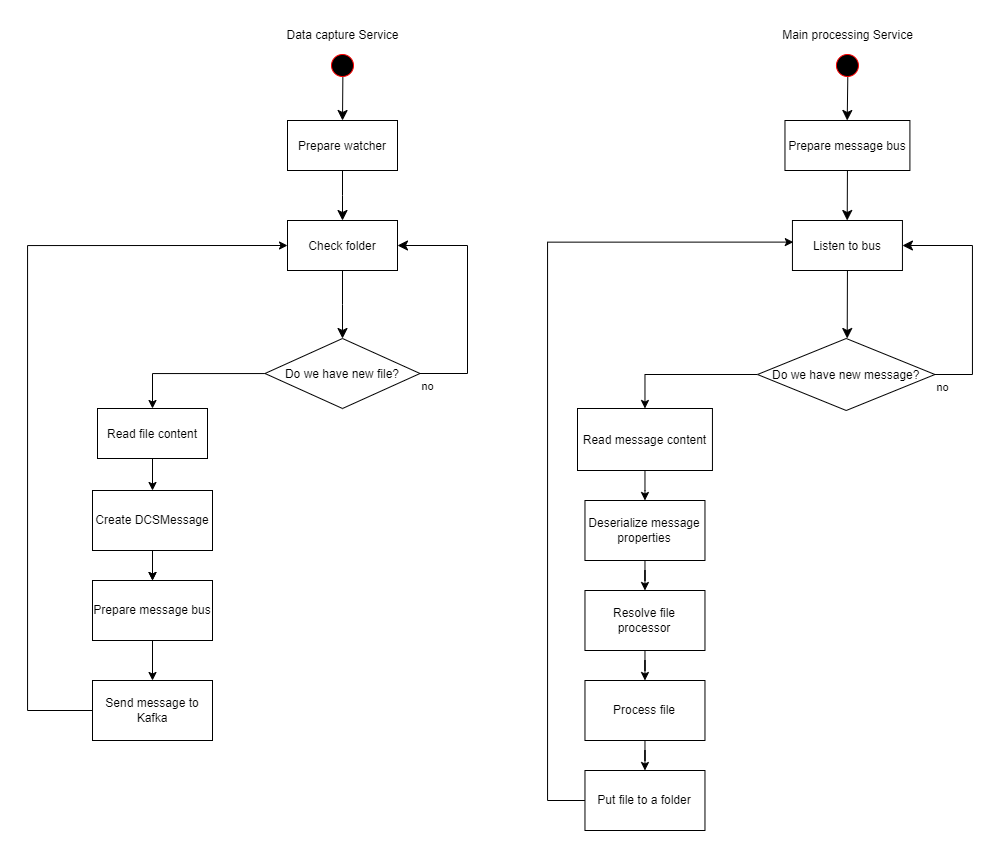

The diagram above was exported from draw.io. Its source (the exported page's mxGraphModel, read from the mxfile embedded in the PNG):
<mxGraphModel dx="1235" dy="684" grid="1" gridSize="10" guides="1" tooltips="1" connect="1" arrows="1" fold="1" page="1" pageScale="1" pageWidth="1169" pageHeight="826" background="none" math="0" shadow="0">
  <root>
    <mxCell id="0" />
    <mxCell id="1" parent="0" />
    <mxCell id="z1BxoxJKqZwkHpPx2txL-41" value="" style="ellipse;shape=startState;fillColor=#000000;strokeColor=#ff0000;" vertex="1" parent="1">
      <mxGeometry x="350" y="90" width="30" height="30" as="geometry" />
    </mxCell>
    <mxCell id="z1BxoxJKqZwkHpPx2txL-42" value="Prepare watcher" style="" vertex="1" parent="1">
      <mxGeometry x="310" y="160" width="110" height="50" as="geometry" />
    </mxCell>
    <mxCell id="z1BxoxJKqZwkHpPx2txL-62" style="edgeStyle=orthogonalEdgeStyle;rounded=0;orthogonalLoop=1;jettySize=auto;html=1;entryX=0.5;entryY=0;entryDx=0;entryDy=0;" edge="1" parent="1" source="z1BxoxJKqZwkHpPx2txL-45" target="z1BxoxJKqZwkHpPx2txL-57">
      <mxGeometry relative="1" as="geometry" />
    </mxCell>
    <mxCell id="z1BxoxJKqZwkHpPx2txL-45" value="Do we have new file?" style="rhombus;fillColor=#FFFFFF;strokeColor=#000000;" vertex="1" parent="1">
      <mxGeometry x="287.5" y="378" width="155" height="70" as="geometry" />
    </mxCell>
    <mxCell id="z1BxoxJKqZwkHpPx2txL-47" value="no" style="edgeStyle=elbowEdgeStyle;elbow=horizontal;align=left;verticalAlign=top;endArrow=classic;endSize=8;strokeColor=#000000;endFill=1;rounded=0;exitX=1;exitY=0.5;exitDx=0;exitDy=0;entryX=1;entryY=0.5;entryDx=0;entryDy=0;" edge="1" parent="1" source="z1BxoxJKqZwkHpPx2txL-45" target="z1BxoxJKqZwkHpPx2txL-55">
      <mxGeometry x="-1" relative="1" as="geometry">
        <mxPoint x="430" y="450" as="targetPoint" />
        <Array as="points">
          <mxPoint x="490" y="380" />
        </Array>
      </mxGeometry>
    </mxCell>
    <mxCell id="z1BxoxJKqZwkHpPx2txL-53" value="" style="edgeStyle=elbowEdgeStyle;elbow=horizontal;align=left;verticalAlign=top;endArrow=classic;endSize=8;strokeColor=#000000;endFill=1;rounded=0;exitX=0.512;exitY=0.885;exitDx=0;exitDy=0;exitPerimeter=0;entryX=0.5;entryY=0;entryDx=0;entryDy=0;" edge="1" parent="1" source="z1BxoxJKqZwkHpPx2txL-41" target="z1BxoxJKqZwkHpPx2txL-42">
      <mxGeometry x="-1" relative="1" as="geometry">
        <mxPoint x="364.65999999999997" y="180" as="targetPoint" />
        <mxPoint x="364.65999999999997" y="120" as="sourcePoint" />
      </mxGeometry>
    </mxCell>
    <mxCell id="z1BxoxJKqZwkHpPx2txL-54" value="" style="edgeStyle=elbowEdgeStyle;elbow=horizontal;align=left;verticalAlign=top;endArrow=classic;endSize=8;strokeColor=#000000;endFill=1;rounded=0;exitX=0.5;exitY=1;exitDx=0;exitDy=0;entryX=0.5;entryY=0;entryDx=0;entryDy=0;" edge="1" parent="1" source="z1BxoxJKqZwkHpPx2txL-42" target="z1BxoxJKqZwkHpPx2txL-55">
      <mxGeometry x="-1" relative="1" as="geometry">
        <mxPoint x="365" y="270" as="targetPoint" />
        <mxPoint x="375" y="127" as="sourcePoint" />
      </mxGeometry>
    </mxCell>
    <mxCell id="z1BxoxJKqZwkHpPx2txL-55" value="Check folder" style="" vertex="1" parent="1">
      <mxGeometry x="310" y="260" width="110" height="50" as="geometry" />
    </mxCell>
    <mxCell id="z1BxoxJKqZwkHpPx2txL-56" value="" style="edgeStyle=elbowEdgeStyle;elbow=horizontal;align=left;verticalAlign=top;endArrow=classic;endSize=8;strokeColor=#000000;endFill=1;rounded=0;exitX=0.5;exitY=1;exitDx=0;exitDy=0;entryX=0.5;entryY=0;entryDx=0;entryDy=0;" edge="1" parent="1" source="z1BxoxJKqZwkHpPx2txL-55" target="z1BxoxJKqZwkHpPx2txL-45">
      <mxGeometry x="-1" relative="1" as="geometry">
        <mxPoint x="375" y="270" as="targetPoint" />
        <mxPoint x="375" y="220" as="sourcePoint" />
      </mxGeometry>
    </mxCell>
    <mxCell id="z1BxoxJKqZwkHpPx2txL-61" value="" style="edgeStyle=orthogonalEdgeStyle;rounded=0;orthogonalLoop=1;jettySize=auto;html=1;" edge="1" parent="1" source="z1BxoxJKqZwkHpPx2txL-57" target="z1BxoxJKqZwkHpPx2txL-60">
      <mxGeometry relative="1" as="geometry" />
    </mxCell>
    <mxCell id="z1BxoxJKqZwkHpPx2txL-57" value="Read file content" style="" vertex="1" parent="1">
      <mxGeometry x="120" y="448" width="110" height="50" as="geometry" />
    </mxCell>
    <mxCell id="z1BxoxJKqZwkHpPx2txL-65" value="" style="edgeStyle=orthogonalEdgeStyle;rounded=0;orthogonalLoop=1;jettySize=auto;html=1;" edge="1" parent="1" source="z1BxoxJKqZwkHpPx2txL-60" target="z1BxoxJKqZwkHpPx2txL-64">
      <mxGeometry relative="1" as="geometry" />
    </mxCell>
    <mxCell id="z1BxoxJKqZwkHpPx2txL-84" value="" style="edgeStyle=orthogonalEdgeStyle;rounded=0;orthogonalLoop=1;jettySize=auto;html=1;" edge="1" parent="1" source="z1BxoxJKqZwkHpPx2txL-60" target="z1BxoxJKqZwkHpPx2txL-64">
      <mxGeometry relative="1" as="geometry" />
    </mxCell>
    <mxCell id="z1BxoxJKqZwkHpPx2txL-60" value="Create DCSMessage" style="whiteSpace=wrap;html=1;" vertex="1" parent="1">
      <mxGeometry x="115" y="530" width="120" height="60" as="geometry" />
    </mxCell>
    <mxCell id="z1BxoxJKqZwkHpPx2txL-86" value="" style="edgeStyle=orthogonalEdgeStyle;rounded=0;orthogonalLoop=1;jettySize=auto;html=1;" edge="1" parent="1" source="z1BxoxJKqZwkHpPx2txL-64" target="z1BxoxJKqZwkHpPx2txL-85">
      <mxGeometry relative="1" as="geometry" />
    </mxCell>
    <mxCell id="z1BxoxJKqZwkHpPx2txL-64" value="Prepare message bus" style="whiteSpace=wrap;html=1;" vertex="1" parent="1">
      <mxGeometry x="115" y="620" width="120" height="60" as="geometry" />
    </mxCell>
    <mxCell id="z1BxoxJKqZwkHpPx2txL-67" value="Data capture Service" style="text;html=1;align=center;verticalAlign=middle;resizable=0;points=[];autosize=1;strokeColor=none;fillColor=none;" vertex="1" parent="1">
      <mxGeometry x="295" y="60" width="140" height="30" as="geometry" />
    </mxCell>
    <mxCell id="z1BxoxJKqZwkHpPx2txL-68" value="" style="ellipse;shape=startState;fillColor=#000000;strokeColor=#ff0000;" vertex="1" parent="1">
      <mxGeometry x="854.94" y="90" width="30" height="30" as="geometry" />
    </mxCell>
    <mxCell id="z1BxoxJKqZwkHpPx2txL-69" value="Prepare message bus" style="" vertex="1" parent="1">
      <mxGeometry x="807.47" y="160" width="124.94" height="50" as="geometry" />
    </mxCell>
    <mxCell id="z1BxoxJKqZwkHpPx2txL-70" style="edgeStyle=orthogonalEdgeStyle;rounded=0;orthogonalLoop=1;jettySize=auto;html=1;entryX=0.5;entryY=0;entryDx=0;entryDy=0;" edge="1" parent="1" source="z1BxoxJKqZwkHpPx2txL-71" target="z1BxoxJKqZwkHpPx2txL-78">
      <mxGeometry relative="1" as="geometry" />
    </mxCell>
    <mxCell id="z1BxoxJKqZwkHpPx2txL-71" value="Do we have new message?" style="rhombus;fillColor=#FFFFFF;strokeColor=#000000;" vertex="1" parent="1">
      <mxGeometry x="780" y="378" width="177.44" height="72" as="geometry" />
    </mxCell>
    <mxCell id="z1BxoxJKqZwkHpPx2txL-72" value="no" style="edgeStyle=elbowEdgeStyle;elbow=horizontal;align=left;verticalAlign=top;endArrow=classic;endSize=8;strokeColor=#000000;endFill=1;rounded=0;exitX=1;exitY=0.5;exitDx=0;exitDy=0;entryX=1;entryY=0.5;entryDx=0;entryDy=0;" edge="1" parent="1" source="z1BxoxJKqZwkHpPx2txL-71" target="z1BxoxJKqZwkHpPx2txL-75">
      <mxGeometry x="-1" relative="1" as="geometry">
        <mxPoint x="934.94" y="450" as="targetPoint" />
        <Array as="points">
          <mxPoint x="994.94" y="380" />
        </Array>
      </mxGeometry>
    </mxCell>
    <mxCell id="z1BxoxJKqZwkHpPx2txL-73" value="" style="edgeStyle=elbowEdgeStyle;elbow=horizontal;align=left;verticalAlign=top;endArrow=classic;endSize=8;strokeColor=#000000;endFill=1;rounded=0;exitX=0.512;exitY=0.885;exitDx=0;exitDy=0;exitPerimeter=0;entryX=0.5;entryY=0;entryDx=0;entryDy=0;" edge="1" parent="1" source="z1BxoxJKqZwkHpPx2txL-68" target="z1BxoxJKqZwkHpPx2txL-69">
      <mxGeometry x="-1" relative="1" as="geometry">
        <mxPoint x="869.5999999999999" y="180" as="targetPoint" />
        <mxPoint x="869.5999999999999" y="120" as="sourcePoint" />
      </mxGeometry>
    </mxCell>
    <mxCell id="z1BxoxJKqZwkHpPx2txL-74" value="" style="edgeStyle=elbowEdgeStyle;elbow=horizontal;align=left;verticalAlign=top;endArrow=classic;endSize=8;strokeColor=#000000;endFill=1;rounded=0;exitX=0.5;exitY=1;exitDx=0;exitDy=0;entryX=0.5;entryY=0;entryDx=0;entryDy=0;" edge="1" parent="1" source="z1BxoxJKqZwkHpPx2txL-69" target="z1BxoxJKqZwkHpPx2txL-75">
      <mxGeometry x="-1" relative="1" as="geometry">
        <mxPoint x="869.94" y="270" as="targetPoint" />
        <mxPoint x="879.94" y="127" as="sourcePoint" />
      </mxGeometry>
    </mxCell>
    <mxCell id="z1BxoxJKqZwkHpPx2txL-75" value="Listen to bus" style="" vertex="1" parent="1">
      <mxGeometry x="814.94" y="260" width="110" height="50" as="geometry" />
    </mxCell>
    <mxCell id="z1BxoxJKqZwkHpPx2txL-76" value="" style="edgeStyle=elbowEdgeStyle;elbow=horizontal;align=left;verticalAlign=top;endArrow=classic;endSize=8;strokeColor=#000000;endFill=1;rounded=0;exitX=0.5;exitY=1;exitDx=0;exitDy=0;entryX=0.5;entryY=0;entryDx=0;entryDy=0;" edge="1" parent="1" source="z1BxoxJKqZwkHpPx2txL-75" target="z1BxoxJKqZwkHpPx2txL-71">
      <mxGeometry x="-1" relative="1" as="geometry">
        <mxPoint x="879.94" y="270" as="targetPoint" />
        <mxPoint x="879.94" y="220" as="sourcePoint" />
      </mxGeometry>
    </mxCell>
    <mxCell id="z1BxoxJKqZwkHpPx2txL-77" value="" style="edgeStyle=orthogonalEdgeStyle;rounded=0;orthogonalLoop=1;jettySize=auto;html=1;" edge="1" parent="1" source="z1BxoxJKqZwkHpPx2txL-78" target="z1BxoxJKqZwkHpPx2txL-80">
      <mxGeometry relative="1" as="geometry" />
    </mxCell>
    <mxCell id="z1BxoxJKqZwkHpPx2txL-78" value="Read message content" style="" vertex="1" parent="1">
      <mxGeometry x="600" y="448" width="134.94" height="62" as="geometry" />
    </mxCell>
    <mxCell id="z1BxoxJKqZwkHpPx2txL-79" value="" style="edgeStyle=orthogonalEdgeStyle;rounded=0;orthogonalLoop=1;jettySize=auto;html=1;" edge="1" parent="1" source="z1BxoxJKqZwkHpPx2txL-80" target="z1BxoxJKqZwkHpPx2txL-82">
      <mxGeometry relative="1" as="geometry" />
    </mxCell>
    <mxCell id="z1BxoxJKqZwkHpPx2txL-80" value="Deserialize message properties" style="whiteSpace=wrap;html=1;" vertex="1" parent="1">
      <mxGeometry x="607.47" y="540" width="120" height="60" as="geometry" />
    </mxCell>
    <mxCell id="z1BxoxJKqZwkHpPx2txL-90" value="" style="edgeStyle=orthogonalEdgeStyle;rounded=0;orthogonalLoop=1;jettySize=auto;html=1;" edge="1" parent="1" source="z1BxoxJKqZwkHpPx2txL-82" target="z1BxoxJKqZwkHpPx2txL-89">
      <mxGeometry relative="1" as="geometry" />
    </mxCell>
    <mxCell id="z1BxoxJKqZwkHpPx2txL-82" value="Resolve file processor" style="whiteSpace=wrap;html=1;" vertex="1" parent="1">
      <mxGeometry x="607.47" y="630" width="120" height="60" as="geometry" />
    </mxCell>
    <mxCell id="z1BxoxJKqZwkHpPx2txL-83" value="Main processing Service" style="text;html=1;align=center;verticalAlign=middle;resizable=0;points=[];autosize=1;strokeColor=none;fillColor=none;" vertex="1" parent="1">
      <mxGeometry x="794.94" y="60" width="150" height="30" as="geometry" />
    </mxCell>
    <mxCell id="z1BxoxJKqZwkHpPx2txL-87" style="edgeStyle=orthogonalEdgeStyle;rounded=0;orthogonalLoop=1;jettySize=auto;html=1;entryX=0;entryY=0.5;entryDx=0;entryDy=0;" edge="1" parent="1" source="z1BxoxJKqZwkHpPx2txL-85" target="z1BxoxJKqZwkHpPx2txL-55">
      <mxGeometry relative="1" as="geometry">
        <Array as="points">
          <mxPoint x="50" y="750" />
          <mxPoint x="50" y="285" />
        </Array>
      </mxGeometry>
    </mxCell>
    <mxCell id="z1BxoxJKqZwkHpPx2txL-85" value="Send message to Kafka" style="whiteSpace=wrap;html=1;" vertex="1" parent="1">
      <mxGeometry x="115" y="720" width="120" height="60" as="geometry" />
    </mxCell>
    <mxCell id="z1BxoxJKqZwkHpPx2txL-92" value="" style="edgeStyle=orthogonalEdgeStyle;rounded=0;orthogonalLoop=1;jettySize=auto;html=1;" edge="1" parent="1" source="z1BxoxJKqZwkHpPx2txL-89" target="z1BxoxJKqZwkHpPx2txL-91">
      <mxGeometry relative="1" as="geometry" />
    </mxCell>
    <mxCell id="z1BxoxJKqZwkHpPx2txL-89" value="Process file" style="whiteSpace=wrap;html=1;" vertex="1" parent="1">
      <mxGeometry x="607.47" y="720" width="120" height="60" as="geometry" />
    </mxCell>
    <mxCell id="z1BxoxJKqZwkHpPx2txL-93" style="edgeStyle=orthogonalEdgeStyle;rounded=0;orthogonalLoop=1;jettySize=auto;html=1;entryX=0.008;entryY=0.432;entryDx=0;entryDy=0;entryPerimeter=0;" edge="1" parent="1" source="z1BxoxJKqZwkHpPx2txL-91" target="z1BxoxJKqZwkHpPx2txL-75">
      <mxGeometry relative="1" as="geometry">
        <Array as="points">
          <mxPoint x="570" y="840" />
          <mxPoint x="570" y="282" />
        </Array>
      </mxGeometry>
    </mxCell>
    <mxCell id="z1BxoxJKqZwkHpPx2txL-91" value="Put file to a folder" style="whiteSpace=wrap;html=1;" vertex="1" parent="1">
      <mxGeometry x="607.47" y="810" width="120" height="60" as="geometry" />
    </mxCell>
  </root>
</mxGraphModel>